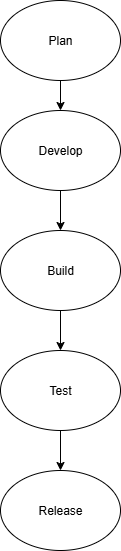

The diagram above was exported from draw.io. Its source (the exported page's mxGraphModel, read from the mxfile embedded in the PNG):
<mxGraphModel dx="1042" dy="562" grid="1" gridSize="10" guides="1" tooltips="1" connect="1" arrows="1" fold="1" page="1" pageScale="1" pageWidth="827" pageHeight="1169" math="0" shadow="0">
  <root>
    <mxCell id="0" />
    <mxCell id="1" parent="0" />
    <mxCell id="QIwKo7lz5S_vepZIG63p-3" value="" style="edgeStyle=orthogonalEdgeStyle;rounded=0;orthogonalLoop=1;jettySize=auto;html=1;" edge="1" parent="1" source="QIwKo7lz5S_vepZIG63p-1" target="QIwKo7lz5S_vepZIG63p-2">
      <mxGeometry relative="1" as="geometry" />
    </mxCell>
    <mxCell id="QIwKo7lz5S_vepZIG63p-1" value="Plan" style="ellipse;whiteSpace=wrap;html=1;" vertex="1" parent="1">
      <mxGeometry x="340" y="10" width="120" height="80" as="geometry" />
    </mxCell>
    <mxCell id="QIwKo7lz5S_vepZIG63p-5" value="" style="edgeStyle=orthogonalEdgeStyle;rounded=0;orthogonalLoop=1;jettySize=auto;html=1;" edge="1" parent="1" source="QIwKo7lz5S_vepZIG63p-2" target="QIwKo7lz5S_vepZIG63p-4">
      <mxGeometry relative="1" as="geometry" />
    </mxCell>
    <mxCell id="QIwKo7lz5S_vepZIG63p-2" value="Develop" style="ellipse;whiteSpace=wrap;html=1;" vertex="1" parent="1">
      <mxGeometry x="340" y="120" width="120" height="80" as="geometry" />
    </mxCell>
    <mxCell id="QIwKo7lz5S_vepZIG63p-7" value="" style="edgeStyle=orthogonalEdgeStyle;rounded=0;orthogonalLoop=1;jettySize=auto;html=1;" edge="1" parent="1" source="QIwKo7lz5S_vepZIG63p-4" target="QIwKo7lz5S_vepZIG63p-6">
      <mxGeometry relative="1" as="geometry" />
    </mxCell>
    <mxCell id="QIwKo7lz5S_vepZIG63p-4" value="Build" style="ellipse;whiteSpace=wrap;html=1;" vertex="1" parent="1">
      <mxGeometry x="340" y="240" width="120" height="80" as="geometry" />
    </mxCell>
    <mxCell id="QIwKo7lz5S_vepZIG63p-9" value="" style="edgeStyle=orthogonalEdgeStyle;rounded=0;orthogonalLoop=1;jettySize=auto;html=1;" edge="1" parent="1" source="QIwKo7lz5S_vepZIG63p-6" target="QIwKo7lz5S_vepZIG63p-8">
      <mxGeometry relative="1" as="geometry" />
    </mxCell>
    <mxCell id="QIwKo7lz5S_vepZIG63p-6" value="Test" style="ellipse;whiteSpace=wrap;html=1;" vertex="1" parent="1">
      <mxGeometry x="340" y="360" width="120" height="80" as="geometry" />
    </mxCell>
    <mxCell id="QIwKo7lz5S_vepZIG63p-8" value="Release" style="ellipse;whiteSpace=wrap;html=1;" vertex="1" parent="1">
      <mxGeometry x="340" y="480" width="120" height="80" as="geometry" />
    </mxCell>
  </root>
</mxGraphModel>